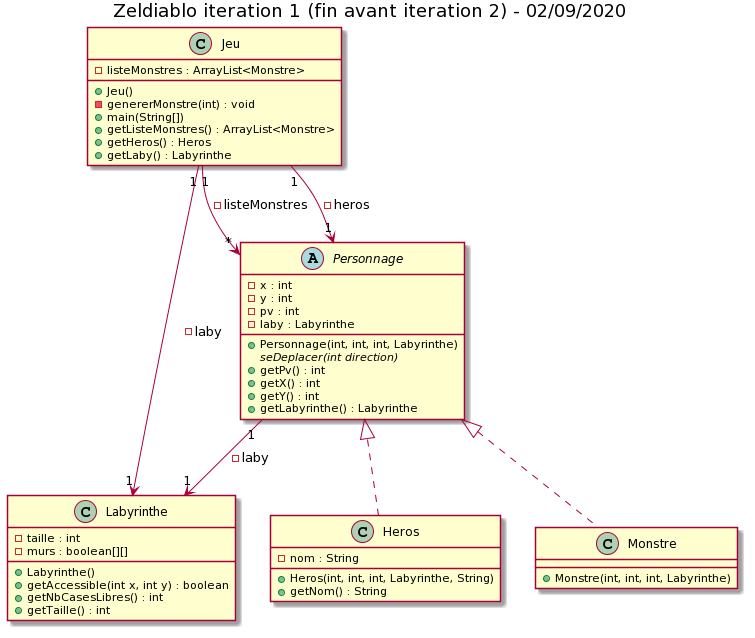

The diagram above was rendered by PlantUML. Its source (embedded in the PNG):
@startuml
title Zeldiablo iteration 1 (fin avant iteration 2) - 02/09/2020

class Jeu{
- listeMonstres : ArrayList<Monstre>
+ Jeu()
- genererMonstre(int) : void
+ main(String[])
+ getListeMonstres() : ArrayList<Monstre>
+ getHeros() : Heros
+ getLaby() : Labyrinthe
}

class Labyrinthe{
- taille : int
- murs : boolean[][]
+ Labyrinthe()
+ getAccessible(int x, int y) : boolean
+ getNbCasesLibres() : int
+ getTaille() : int
}

abstract class Personnage{
- x : int
- y : int
- pv : int
- laby : Labyrinthe
+ Personnage(int, int, int, Labyrinthe)
{abstract} seDeplacer(int direction)
+ getPv() : int
+ getX() : int
+ getY() : int
+ getLabyrinthe() : Labyrinthe
}

class Heros{
- nom : String
+ Heros(int, int, int, Labyrinthe, String)
+ getNom() : String
}

class Monstre{
+ Monstre(int, int, int, Labyrinthe)
}


Jeu "1" --> "1" Labyrinthe : -laby

Jeu "1" --> "*" Personnage : -listeMonstres

Jeu "1" --> "1" Personnage : -heros

Personnage "1" --> "1" Labyrinthe : -laby

Personnage <|.. Heros

Personnage <|.. Monstre
@enduml